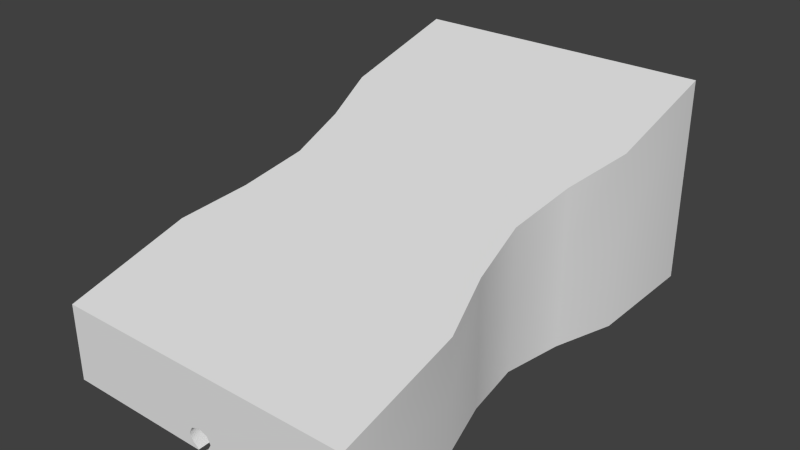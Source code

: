 # Source: sharpener.blend  (saved by Blender 2.72.0; exported with 4.5.12 LTS)
import bpy
from mathutils import Matrix  # noqa: F401  (used for matrix-valued properties, if any)

bpy.ops.wm.read_factory_settings(use_empty=True)
scene = bpy.context.scene
scene.name = 'Scene'

# ---- collections
col_collection_1 = bpy.data.collections.new('Collection 1'); scene.collection.children.link(col_collection_1)

# ---- node groups
ng_auto_smooth = bpy.data.node_groups.new('Auto Smooth', 'GeometryNodeTree')
_s = ng_auto_smooth.interface.new_socket(name='Geometry', in_out='OUTPUT', socket_type='NodeSocketGeometry')
_s = ng_auto_smooth.interface.new_socket(name='Geometry', in_out='INPUT', socket_type='NodeSocketGeometry')
_s = ng_auto_smooth.interface.new_socket(name='Angle', in_out='INPUT', socket_type='NodeSocketFloat')
_s.subtype = 'ANGLE'
_s.min_value = 0.0
_s.max_value = 3.142
ng_auto_smooth.is_modifier = True
_N = ng_auto_smooth.nodes; _L = ng_auto_smooth.links
n0 = _N.new('NodeGroupOutput'); n0.name = 'Group Output'; n0.location = (480, -100)
n1 = _N.new('NodeGroupInput'); n1.name = 'Group Input'; n1.location = (-420, -300)
n2 = _N.new('NodeGroupInput'); n2.name = 'Group Input.001'; n2.location = (-60, -100)
n3 = _N.new('GeometryNodeSetShadeSmooth'); n3.name = 'Set Shade Smooth'; n3.location = (120, -100)
n3.domain = 'EDGE'
n4 = _N.new('GeometryNodeSetShadeSmooth'); n4.name = 'Set Shade Smooth.001'; n4.location = (300, -100)
n5 = _N.new('GeometryNodeInputMeshEdgeAngle'); n5.name = 'Edge Angle'; n5.location = (-420, -220)
n6 = _N.new('GeometryNodeInputEdgeSmooth'); n6.name = 'Is Edge Smooth'; n6.location = (-60, -160)
n7 = _N.new('GeometryNodeInputShadeSmooth'); n7.name = 'Is Face Smooth'; n7.location = (-240, -340)
n8 = _N.new('FunctionNodeBooleanMath'); n8.name = 'Boolean Math'; n8.location = (-60, -220)
n9 = _N.new('FunctionNodeCompare'); n9.name = 'Compare'; n9.location = (-240, -180)
n9.operation = 'LESS_EQUAL'
_L.new(n5.outputs[0], n9.inputs[0])
_L.new(n4.outputs[0], n0.inputs[0])
_L.new(n1.outputs[1], n9.inputs[1])
_L.new(n9.outputs[0], n8.inputs[0])
_L.new(n7.outputs[0], n8.inputs[1])
_L.new(n2.outputs[0], n3.inputs[0])
_L.new(n6.outputs[0], n3.inputs[1])
_L.new(n3.outputs[0], n4.inputs[0])
_L.new(n8.outputs[0], n3.inputs[2])
n0.is_active_output = True

# ---- world
world_world = bpy.data.worlds.new('World'); scene.world = world_world
world_world.color = (0.05088, 0.05088, 0.05088)
world_world.use_sun_shadow = False
world_world.sun_shadow_jitter_overblur = 0.0
world_world.cycles.sampling_method = 'MANUAL'
world_world.cycles.sample_map_resolution = 256

# ---- meshes
me_cube_001 = bpy.data.meshes.new('Cube.001')
me_cube_001.from_pydata([(-0.6236, -1.0, -0.4878), (-0.6236, 1.0, -0.4878), (0.6236, 1.0, -0.4878), (0.6236, -1.0, -0.4878), (-0.6236, -1.0, -0.1774), (-0.6236, 1.0, 0.3638), (0.6236, 1.0, 0.3638), (0.6236, -1.0, -0.1774), (-0.5041, 0.0, 0.09346), (-0.5041, 0.0, -0.4878), (0.5041, 0.0, 0.09346), (0.5041, 0.0, -0.4878), (-0.6236, -0.5, -0.4878), (0.6236, -0.5, -0.04173), (-0.6236, -0.5, -0.04173), (0.6236, -0.5, -0.4878), (-0.6236, 0.5, 0.2286), (0.6236, 0.5, -0.4878), (-0.6236, 0.5, -0.4878), (0.6236, 0.5, 0.2286), (-0.5453, 0.25, -0.4878), (0.5453, 0.25, 0.1611), (-0.5453, 0.25, 0.1611), (0.5453, 0.25, -0.4878), (-0.5453, -0.25, 0.02586), (0.5453, -0.25, -0.4878), (-0.5453, -0.25, -0.4878), (0.5453, -0.25, 0.02586), (0.0, 1.0, 0.3638), (0.0, -1.0, -0.1774), (-0.6236, -1.0, -0.3308), (0.0, 0.0, 0.09346), (0.2352, -5.96e-08, -0.2521), (0.0, -0.5, -0.04173), (0.0, 0.5, 0.2286), (0.0, 0.25, 0.1611), (0.2969, 0.3333, -0.19), (0.0, -0.25, 0.02586), (0.112, -0.6667, -0.3762), (-0.6236, 1.0, -0.06196), (0.6236, 1.0, -0.06196), (0.6236, -1.0, -0.3308), (-0.5041, 0.0, -0.1971), (0.5041, 0.0, -0.1971), (0.6236, -0.5, -0.2647), (-0.6236, -0.5, -0.2647), (-0.6236, 0.5, -0.1296), (0.6236, 0.5, -0.1296), (0.5453, 0.25, -0.1633), (-0.5453, 0.25, -0.1633), (-0.5453, -0.25, -0.2309), (0.5453, -0.25, -0.2309), (0.371, 1.0, -0.3029), (-0.2069, 0.3333, -0.02402), (8.399e-07, 1.0, 0.3017), (0.4092, 1.0, -0.03459), (-0.4219, 1.0, -0.04159), (-0.3606, 1.0, -0.2944), (0.288, 1.0, 0.1976), (-0.2983, 1.0, 0.1966), (0.09, 1.0, -0.4878), (-0.09, 1.0, -0.4878), (-0.06768, 0.0, -0.4878), (0.06768, 0.0, -0.4878), (0.1736, -0.3333, -0.3142), (-0.09, 0.5, -0.4878), (0.09, 0.5, -0.4878), (-0.07687, 0.25, -0.4878), (0.07687, 0.25, -0.4878), (0.3366, 1.0, -0.277), (0.0002718, 1.0, 0.2718), (0.371, 1.0, -0.02926), (-0.3662, 1.0, -0.0301), (-0.3328, 1.0, -0.2747), (0.2551, 1.0, 0.1743), (-0.2525, 1.0, 0.1722), (0.09759, 1.0, -0.4682), (-0.09804, 1.0, -0.4667), (-0.1639, -5.96e-08, -0.1206), (-0.121, -0.3333, -0.2173), (-0.07803, -0.6667, -0.3139), (0.04134, -0.5, -0.4878), (-0.04134, -0.5, -0.4878), (0.05699, -0.25, -0.4878), (-0.05699, -0.25, -0.4878), (0.3585, 0.6667, -0.1279), (0.03782, -1.0, -0.4678), (2.02e-10, -1.0, -0.3948), (0.05428, -1.0, -0.4378), (-0.05428, -1.0, -0.4378), (-0.03782, -1.0, -0.4678), (0.03782, -1.0, -0.4079), (-0.03782, -1.0, -0.4079), (0.01079, -1.0, -0.4882), (-0.01079, -1.0, -0.4882), (0.03509, -1.0, -0.4661), (1.874e-10, -1.0, -0.3984), (0.05035, -1.0, -0.4383), (-0.05035, -1.0, -0.4383), (-0.03509, -1.0, -0.4661), (0.03509, -1.0, -0.4105), (-0.03509, -1.0, -0.4105), (0.01001, -1.0, -0.4851), (-0.01001, -1.0, -0.4851), (-0.2498, 0.6667, 0.0726), (-0.07803, -0.6667, -0.4386), (-0.121, -0.3333, -0.4111), (-0.1639, -5.96e-08, -0.3835), (-0.2069, 0.3333, -0.356), (-0.2498, 0.6667, -0.3285), (0.07803, -0.6667, -0.4386), (0.121, -0.3333, -0.4111), (0.1639, -5.96e-08, -0.3835), (0.2069, 0.3333, -0.356), (0.2498, 0.6667, -0.3285), (-0.112, -0.6667, -0.3762), (-0.1736, -0.3333, -0.3142), (-0.2352, -5.96e-08, -0.2521), (-0.2969, 0.3333, -0.19), (-0.3585, 0.6667, -0.1279), (0.07125, 0.4969, -0.4649), (0.059, 0.2329, -0.4689), (0.04675, -5.96e-08, -0.473), (0.0345, -0.2329, -0.477), (0.02225, -0.4969, -0.481), (4.167e-10, -0.6667, -0.2867), (6.461e-10, -0.3333, -0.1751), (8.754e-10, -5.96e-08, -0.06344), (1.105e-09, 0.3333, 0.04821), (1.334e-09, 0.6667, 0.1599), (-0.02225, -0.4969, -0.481), (-0.0345, -0.2329, -0.477), (-0.04675, -5.96e-08, -0.473), (-0.059, 0.2329, -0.4689), (-0.07125, 0.4969, -0.4649), (0.07803, -0.6667, -0.3139), (0.121, -0.3333, -0.2173), (0.1639, -5.96e-08, -0.1206), (0.2069, 0.3333, -0.02402), (0.2498, 0.6667, 0.0726), (0.01045, 1.0, -0.4865), (0.01045, 0.0, -0.4865), (0.01045, 0.5, -0.4865), (0.01045, 0.25, -0.4865), (0.02914, 1.0, -0.4733), (0.01045, -0.5, -0.4865), (0.01045, -0.25, -0.4865), (0.02257, 0.4969, -0.4671), (0.02043, 0.2329, -0.4705), (0.01829, -5.96e-08, -0.4739), (0.01616, -0.2329, -0.4774), (0.01402, -0.4969, -0.4808)], [], [(46, 39, 1, 18), (6, 40, 55, 58), (44, 41, 3, 15), (80, 101, 98, 115), (34, 28, 5, 16), (50, 42, 9, 26), (48, 43, 11, 23), (9, 20, 67, 62), (37, 31, 8, 24), (51, 44, 15, 25), (110, 95, 97, 38), (12, 26, 84, 82), (29, 33, 14, 4), (49, 46, 18, 20), (20, 18, 65, 67), (35, 34, 16, 22), (40, 47, 17, 2), (47, 48, 23, 17), (42, 49, 20, 9), (68, 66, 17, 23), (31, 35, 22, 8), (45, 50, 26, 12), (125, 96, 101, 80), (33, 37, 24, 14), (43, 51, 25, 11), (135, 100, 96, 125), (19, 6, 28, 34), (63, 68, 23, 11), (27, 10, 31, 37), (38, 97, 100, 135), (7, 13, 33, 29), (21, 19, 34, 35), (10, 21, 35, 31), (81, 83, 25, 15), (13, 27, 37, 33), (16, 5, 39, 46), (13, 7, 41, 44), (26, 9, 62, 84), (24, 8, 42, 50), (21, 10, 43, 48), (27, 13, 44, 51), (124, 102, 95, 110), (22, 16, 46, 49), (6, 19, 47, 40), (19, 21, 48, 47), (8, 22, 49, 42), (14, 24, 50, 45), (10, 27, 51, 43), (25, 83, 63, 11), (2, 52, 55, 40), (66, 60, 2, 17), (18, 1, 61, 65), (28, 6, 58, 54), (5, 28, 54, 59), (39, 5, 59, 56), (1, 39, 56, 57), (57, 61, 1), (52, 2, 60), (56, 59, 75, 72), (54, 58, 74, 70), (52, 60, 76, 69), (61, 57, 73, 77), (55, 52, 69, 71), (57, 56, 72, 73), (58, 55, 71, 74), (59, 54, 70, 75), (29, 87, 91, 7), (4, 92, 87, 29), (4, 14, 45, 30), (7, 91, 88, 41), (3, 41, 88, 86), (30, 45, 12, 0), (89, 98, 101, 92), (87, 96, 100, 91), (86, 95, 102, 93), (94, 103, 99, 90), (88, 97, 95, 86), (90, 99, 98, 89), (91, 100, 97, 88), (92, 101, 96, 87), (93, 81, 15, 3), (0, 90, 89, 30), (0, 12, 82, 94), (30, 89, 92, 4), (90, 0, 94), (86, 93, 3), (115, 98, 99, 105), (105, 99, 103, 130), (75, 104, 119, 72), (104, 53, 118, 119), (53, 78, 117, 118), (78, 79, 116, 117), (79, 80, 115, 116), (69, 114, 85, 71), (114, 113, 36, 85), (113, 112, 32, 36), (112, 111, 64, 32), (111, 110, 38, 64), (70, 129, 104, 75), (129, 128, 53, 104), (128, 127, 78, 53), (127, 126, 79, 78), (126, 125, 80, 79), (74, 139, 129, 70), (139, 138, 128, 129), (138, 137, 127, 128), (137, 136, 126, 127), (136, 135, 125, 126), (71, 85, 139, 74), (85, 36, 138, 139), (36, 32, 137, 138), (32, 64, 136, 137), (64, 38, 135, 136), (76, 120, 114, 69), (120, 121, 113, 114), (121, 122, 112, 113), (122, 123, 111, 112), (123, 124, 110, 111), (72, 119, 109, 73), (119, 118, 108, 109), (118, 117, 107, 108), (117, 116, 106, 107), (116, 115, 105, 106), (73, 109, 134, 77), (109, 108, 133, 134), (108, 107, 132, 133), (107, 106, 131, 132), (106, 105, 130, 131), (121, 120, 147, 148), (122, 121, 148, 149), (123, 122, 149, 150), (124, 123, 150, 151), (81, 124, 151, 145), (102, 124, 81, 93), (103, 94, 82, 130), (84, 131, 130, 82), (62, 132, 131, 84), (67, 133, 132, 62), (65, 134, 133, 67), (61, 77, 134, 65), (142, 147, 144, 140), (143, 148, 147, 142), (141, 149, 148, 143), (146, 150, 149, 141), (145, 151, 150, 146), (120, 76, 144, 147), (83, 81, 145, 146), (63, 83, 146, 141), (76, 60, 140, 144), (68, 63, 141, 143), (66, 68, 143, 142), (60, 66, 142, 140)])
me_cube_001.polygons.foreach_set('use_smooth', [True] * 152)
_k = set([(0, 12), (0, 30), (0, 94), (1, 18), (1, 39), (1, 61), (2, 17), (2, 40), (2, 60), (3, 15), (3, 41), (3, 93), (4, 14), (4, 29), (4, 30), (5, 16), (5, 28), (5, 39), (6, 19), (6, 28), (6, 40), (7, 13), (7, 29), (7, 41), (8, 22), (8, 24), (9, 20), (9, 26), (10, 21), (10, 27), (11, 23), (11, 25), (12, 26), (13, 27), (14, 24), (15, 25), (16, 22), (17, 23), (18, 20), (19, 21), (60, 140), (61, 65), (61, 77), (62, 67), (62, 84), (65, 67), (69, 71), (69, 76), (70, 74), (70, 75), (71, 74), (72, 73), (72, 75), (73, 77), (76, 144), (77, 134), (81, 93), (81, 124), (81, 145), (82, 84), (82, 94), (93, 102), (94, 103), (95, 97), (95, 102), (96, 100), (96, 101), (97, 100), (98, 99), (98, 101), (99, 103), (102, 124), (103, 130), (124, 151), (130, 131), (131, 132), (132, 133), (133, 134), (140, 142), (140, 144), (141, 143), (141, 146), (142, 143), (144, 147), (145, 146), (145, 151), (147, 148), (148, 149), (149, 150), (150, 151)])
me_cube_001.attributes.new('sharp_edge', 'BOOLEAN', 'EDGE').data.foreach_set('value', [ (min(e.vertices), max(e.vertices)) in _k for e in me_cube_001.edges])
_uv = me_cube_001.uv_layers.new(name='UVMap')
_uv.uv.foreach_set('vector', [0.658, 0.6132, 0.6418, 0.4929, 0.7442, 0.4929, 0.7442, 0.6132, 0.604, 0.3834, 0.604, 0.281, 0.6556, 0.2875, 0.6847, 0.3434, 0.8235, 0.8666, 0.8076, 0.9868, 0.7699, 0.9868, 0.7699, 0.8666, 0.105, 0.06973, 0.02439, 0.0436, 0.02538, 0.03597, 0.1072, 0.05266, 0.3797, 0.667, 0.5043, 0.667, 0.5043, 0.817, 0.3797, 0.817, 0.6824, 0.7981, 0.6743, 0.7371, 0.7442, 0.7371, 0.7442, 0.7981, 0.8479, 0.6817, 0.8398, 0.7426, 0.7699, 0.7426, 0.7699, 0.6817, 0.7592, 0.02901, 0.8194, 0.01911, 0.8194, 0.1318, 0.7592, 0.134, 0.1929, 0.667, 0.2552, 0.667, 0.2552, 0.7882, 0.1929, 0.7981, 0.8316, 0.8036, 0.8235, 0.8666, 0.7699, 0.8666, 0.7699, 0.8036, 0.06235, 0.1285, 0.005262, 0.06996, 0.01143, 0.06537, 0.07615, 0.1182, 0.639, 0.0002674, 0.6991, 0.01911, 0.6991, 0.1365, 0.639, 0.1403, 0.005989, 0.667, 0.1306, 0.667, 0.1306, 0.817, 0.005989, 0.817, 0.6661, 0.6762, 0.658, 0.6132, 0.7442, 0.6132, 0.7442, 0.6762, 0.8194, 0.01911, 0.8795, 0.0002674, 0.8795, 0.1286, 0.8194, 0.1318, 0.3174, 0.667, 0.3797, 0.667, 0.3797, 0.817, 0.3174, 0.7981, 0.8723, 0.4984, 0.856, 0.6187, 0.7699, 0.6187, 0.7699, 0.4984, 0.856, 0.6187, 0.8479, 0.6817, 0.7699, 0.6817, 0.7699, 0.6187, 0.6743, 0.7371, 0.6661, 0.6762, 0.7442, 0.6762, 0.7442, 0.7371, 0.3144, 0.8544, 0.3746, 0.8576, 0.3746, 0.9859, 0.3144, 0.967, 0.2552, 0.667, 0.3174, 0.667, 0.3174, 0.7981, 0.2552, 0.7882, 0.6905, 0.8611, 0.6824, 0.7981, 0.7442, 0.7981, 0.7442, 0.8611, 0.09838, 0.08861, 0.02139, 0.05209, 0.02439, 0.0436, 0.105, 0.06973, 0.1306, 0.667, 0.1929, 0.667, 0.1929, 0.7981, 0.1306, 0.817, 0.8398, 0.7426, 0.8316, 0.8036, 0.7699, 0.8036, 0.7699, 0.7426, 0.08797, 0.1057, 0.01672, 0.05977, 0.02139, 0.05209, 0.09838, 0.08861, 0.3797, 0.517, 0.5043, 0.517, 0.5043, 0.667, 0.3797, 0.667, 0.2543, 0.8522, 0.3144, 0.8544, 0.3144, 0.967, 0.2543, 0.9571, 0.1929, 0.5358, 0.2552, 0.5457, 0.2552, 0.667, 0.1929, 0.667, 0.07615, 0.1182, 0.01143, 0.06537, 0.01672, 0.05977, 0.08797, 0.1057, 0.005989, 0.517, 0.1306, 0.517, 0.1306, 0.667, 0.005989, 0.667, 0.3174, 0.5358, 0.3797, 0.517, 0.3797, 0.667, 0.3174, 0.667, 0.2552, 0.5457, 0.3174, 0.5358, 0.3174, 0.667, 0.2552, 0.667, 0.1341, 0.8458, 0.1942, 0.8496, 0.1942, 0.967, 0.1341, 0.9859, 0.1306, 0.517, 0.1929, 0.5358, 0.1929, 0.667, 0.1306, 0.667, 0.5719, 0.6132, 0.5393, 0.4929, 0.6418, 0.4929, 0.658, 0.6132, 0.8771, 0.8666, 0.8445, 0.9868, 0.8076, 0.9868, 0.8235, 0.8666, 0.6991, 0.01911, 0.7592, 0.02901, 0.7592, 0.134, 0.6991, 0.1365, 0.6206, 0.7981, 0.6044, 0.7371, 0.6743, 0.7371, 0.6824, 0.7981, 0.9259, 0.6817, 0.9096, 0.7426, 0.8398, 0.7426, 0.8479, 0.6817, 0.8934, 0.8036, 0.8771, 0.8666, 0.8235, 0.8666, 0.8316, 0.8036, 0.07251, 0.1719, -0.0009322, 0.0744, 0.005262, 0.06996, 0.06235, 0.1285, 0.5881, 0.6762, 0.5719, 0.6132, 0.658, 0.6132, 0.6661, 0.6762, 0.9747, 0.4984, 0.9422, 0.6187, 0.856, 0.6187, 0.8723, 0.4984, 0.9422, 0.6187, 0.9259, 0.6817, 0.8479, 0.6817, 0.856, 0.6187, 0.6044, 0.7371, 0.5881, 0.6762, 0.6661, 0.6762, 0.6743, 0.7371, 0.6369, 0.8611, 0.6206, 0.7981, 0.6824, 0.7981, 0.6905, 0.8611, 0.9096, 0.7426, 0.8934, 0.8036, 0.8316, 0.8036, 0.8398, 0.7426, 0.1942, 0.967, 0.1942, 0.8496, 0.2543, 0.8522, 0.2543, 0.9571, 0.604, 0.1785, 0.6648, 0.223, 0.6556, 0.2875, 0.604, 0.281, 0.3746, 0.8576, 0.4948, 0.8576, 0.4948, 0.9859, 0.3746, 0.9859, 0.8795, 0.0002674, 0.9997, 0.0002675, 0.9997, 0.1286, 0.8795, 0.1286, 0.754, 0.3834, 0.604, 0.3834, 0.6847, 0.3434, 0.754, 0.3684, 0.904, 0.3834, 0.754, 0.3834, 0.754, 0.3684, 0.8258, 0.3431, 0.904, 0.281, 0.904, 0.3834, 0.8258, 0.3431, 0.8555, 0.2859, 0.904, 0.1785, 0.904, 0.281, 0.8555, 0.2859, 0.8407, 0.2251, 0.8407, 0.2251, 0.7757, 0.1785, 0.904, 0.1785, 0.6648, 0.223, 0.604, 0.1785, 0.7324, 0.1785, 0.8555, 0.2859, 0.8258, 0.3431, 0.8147, 0.3373, 0.8421, 0.2886, 0.754, 0.3684, 0.6847, 0.3434, 0.6927, 0.3378, 0.754, 0.3612, 0.6648, 0.223, 0.7324, 0.1785, 0.7305, 0.1833, 0.6731, 0.2292, 0.7757, 0.1785, 0.8407, 0.2251, 0.8341, 0.2298, 0.7776, 0.1836, 0.6556, 0.2875, 0.6648, 0.223, 0.6731, 0.2292, 0.6648, 0.2888, 0.8407, 0.2251, 0.8555, 0.2859, 0.8421, 0.2886, 0.8341, 0.2298, 0.6847, 0.3434, 0.6556, 0.2875, 0.6648, 0.2888, 0.6927, 0.3378, 0.8258, 0.3431, 0.754, 0.3684, 0.754, 0.3612, 0.8147, 0.3373, 0.1056, 0.4127, 0.1441, 0.3773, 0.1526, 0.3819, 0.207, 0.5232, 0.004149, 0.3022, 0.1403, 0.3685, 0.1441, 0.3773, 0.1056, 0.4127, 0.6695, 0.9813, 0.6369, 0.8611, 0.6905, 0.8611, 0.7064, 0.9813, 0.207, 0.5232, 0.1526, 0.3819, 0.1606, 0.38, 0.2342, 0.4982, 0.262, 0.4727, 0.2342, 0.4982, 0.1606, 0.38, 0.1632, 0.3722, 0.7064, 0.9813, 0.6905, 0.8611, 0.7442, 0.8611, 0.7442, 0.9813, 0.1429, 0.3607, 0.1436, 0.3613, 0.1412, 0.3686, 0.1403, 0.3685, 0.1441, 0.3773, 0.1447, 0.3768, 0.1526, 0.381, 0.1526, 0.3819, 0.1632, 0.3722, 0.1624, 0.372, 0.1617, 0.3644, 0.1624, 0.3641, 0.1589, 0.3602, 0.1585, 0.3609, 0.151, 0.3595, 0.1509, 0.3588, 0.1606, 0.38, 0.16, 0.3792, 0.1624, 0.372, 0.1632, 0.3722, 0.1509, 0.3588, 0.151, 0.3595, 0.1436, 0.3613, 0.1429, 0.3607, 0.1526, 0.3819, 0.1526, 0.381, 0.16, 0.3792, 0.1606, 0.38, 0.1403, 0.3685, 0.1412, 0.3686, 0.1447, 0.3768, 0.1441, 0.3773, 0.0138, 0.8385, 0.1341, 0.8458, 0.1341, 0.9859, 0.0138, 0.9859, 0.05914, 0.2517, 0.1509, 0.3588, 0.1429, 0.3607, 0.03133, 0.2773, 0.5187, 0.0002674, 0.639, 0.0002674, 0.639, 0.1403, 0.5187, 0.1477, 0.03133, 0.2773, 0.1429, 0.3607, 0.1403, 0.3685, 0.004149, 0.3022, 0.1509, 0.3588, 0.05914, 0.2517, 0.1589, 0.3602, 0.1632, 0.3722, 0.1624, 0.3641, 0.262, 0.4727, 0.1072, 0.05266, 0.02538, 0.03597, 0.02503, 0.02828, 0.1065, 0.03547, 0.1065, 0.03547, 0.02503, 0.02828, 0.02455, 0.02068, 0.1465, 0.01591, 0.5004, 0.2064, 0.4239, 0.1742, 0.4309, 0.1213, 0.5084, 0.1504, 0.4239, 0.1742, 0.3454, 0.1482, 0.3516, 0.1035, 0.4309, 0.1213, 0.3454, 0.1482, 0.2658, 0.122, 0.2706, 0.08629, 0.3516, 0.1035, 0.2658, 0.122, 0.1856, 0.09586, 0.189, 0.06939, 0.2706, 0.08629, 0.1856, 0.09586, 0.105, 0.06973, 0.1072, 0.05266, 0.189, 0.06939, 0.3611, 0.4089, 0.2924, 0.3599, 0.3344, 0.3257, 0.4063, 0.3675, 0.2924, 0.3599, 0.2342, 0.3031, 0.2702, 0.2754, 0.3344, 0.3257, 0.2342, 0.3031, 0.1767, 0.2453, 0.2056, 0.2235, 0.2702, 0.2754, 0.1767, 0.2453, 0.1195, 0.187, 0.1409, 0.171, 0.2056, 0.2235, 0.1195, 0.187, 0.06235, 0.1285, 0.07615, 0.1182, 0.1409, 0.171, 0.4799, 0.2691, 0.4037, 0.2333, 0.4239, 0.1742, 0.5004, 0.2064, 0.4037, 0.2333, 0.328, 0.1975, 0.3454, 0.1482, 0.4239, 0.1742, 0.328, 0.1975, 0.2519, 0.1614, 0.2658, 0.122, 0.3454, 0.1482, 0.2519, 0.1614, 0.1753, 0.1251, 0.1856, 0.09586, 0.2658, 0.122, 0.1753, 0.1251, 0.09838, 0.08861, 0.105, 0.06973, 0.1856, 0.09586, 0.4448, 0.3252, 0.371, 0.2865, 0.4037, 0.2333, 0.4799, 0.2691, 0.371, 0.2865, 0.301, 0.2422, 0.328, 0.1975, 0.4037, 0.2333, 0.301, 0.2422, 0.2302, 0.1971, 0.2519, 0.1614, 0.328, 0.1975, 0.2302, 0.1971, 0.1592, 0.1515, 0.1753, 0.1251, 0.2519, 0.1614, 0.1592, 0.1515, 0.08797, 0.1057, 0.09838, 0.08861, 0.1753, 0.1251, 0.4063, 0.3675, 0.3344, 0.3257, 0.371, 0.2865, 0.4448, 0.3252, 0.3344, 0.3257, 0.2702, 0.2754, 0.301, 0.2422, 0.371, 0.2865, 0.2702, 0.2754, 0.2056, 0.2235, 0.2302, 0.1971, 0.301, 0.2422, 0.2056, 0.2235, 0.1409, 0.171, 0.1592, 0.1515, 0.2302, 0.1971, 0.1409, 0.171, 0.07615, 0.1182, 0.08797, 0.1057, 0.1592, 0.1515, 0.3021, 0.4544, 0.2242, 0.36, 0.2924, 0.3599, 0.3611, 0.4089, 0.2242, 0.36, 0.1836, 0.3102, 0.2342, 0.3031, 0.2924, 0.3599, 0.1836, 0.3102, 0.1478, 0.2663, 0.1767, 0.2453, 0.2342, 0.3031, 0.1478, 0.2663, 0.1123, 0.2221, 0.1195, 0.187, 0.1767, 0.2453, 0.1123, 0.2221, 0.07251, 0.1719, 0.06235, 0.1285, 0.1195, 0.187, 0.5084, 0.1504, 0.4309, 0.1213, 0.4309, 0.06739, 0.512, 0.08989, 0.4309, 0.1213, 0.3516, 0.1035, 0.3503, 0.05819, 0.4309, 0.06739, 0.3516, 0.1035, 0.2706, 0.08629, 0.2692, 0.05018, 0.3503, 0.05819, 0.2706, 0.08629, 0.189, 0.06939, 0.1879, 0.0427, 0.2692, 0.05018, 0.189, 0.06939, 0.1072, 0.05266, 0.1065, 0.03547, 0.1879, 0.0427, 0.512, 0.08989, 0.4309, 0.06739, 0.3881, 0.01449, 0.5105, 0.01602, 0.4309, 0.06739, 0.3503, 0.05819, 0.3239, 0.0144, 0.3881, 0.01449, 0.3503, 0.05819, 0.2692, 0.05018, 0.2672, 0.01451, 0.3239, 0.0144, 0.2692, 0.05018, 0.1879, 0.0427, 0.2106, 0.01489, 0.2672, 0.01451, 0.1879, 0.0427, 0.1065, 0.03547, 0.1465, 0.01591, 0.2106, 0.01489, 0.6355, 0.4364, 0.6991, 0.4366, 0.6985, 0.4483, 0.6351, 0.4457, 0.5794, 0.4366, 0.6355, 0.4364, 0.6351, 0.4457, 0.5791, 0.4434, 0.5233, 0.4367, 0.5794, 0.4366, 0.5791, 0.4434, 0.5231, 0.4411, 0.4598, 0.4365, 0.5233, 0.4367, 0.5231, 0.4411, 0.4597, 0.4385, 0.504, 0.479, 0.4994, 0.4806, 0.4974, 0.4806, 0.4966, 0.479, 0.4597, 0.4639, 0.5687, 0.4617, 0.5682, 0.4661, 0.4597, 0.4658, 0.4801, 0.4036, 0.4801, 0.4015, 0.5988, 0.4016, 0.5993, 0.4064, 0.6581, 0.4008, 0.6619, 0.4068, 0.5993, 0.4064, 0.5988, 0.4016, 0.7174, 0.401, 0.7171, 0.407, 0.6619, 0.4068, 0.6581, 0.4008, 0.7766, 0.4012, 0.7724, 0.4072, 0.7171, 0.407, 0.7174, 0.401, 0.8359, 0.4008, 0.835, 0.4077, 0.7724, 0.4072, 0.7766, 0.4012, 0.9544, 0.4012, 0.9543, 0.4065, 0.835, 0.4077, 0.8359, 0.4008, 0.7001, 0.4589, 0.6995, 0.4534, 0.8205, 0.4557, 0.8204, 0.4612, 0.64, 0.458, 0.636, 0.4534, 0.6995, 0.4534, 0.7001, 0.4589, 0.5799, 0.4571, 0.58, 0.4535, 0.636, 0.4534, 0.64, 0.458, 0.5198, 0.4562, 0.5239, 0.4536, 0.58, 0.4535, 0.5799, 0.4571, 0.4597, 0.4553, 0.4604, 0.4536, 0.5239, 0.4536, 0.5198, 0.4562, 0.6991, 0.4366, 0.8203, 0.4364, 0.8194, 0.4529, 0.6985, 0.4483, 0.1942, 0.8496, 0.1341, 0.8458, 0.1341, 0.8384, 0.1942, 0.8384, 0.2543, 0.8522, 0.1942, 0.8496, 0.1942, 0.8384, 0.2543, 0.8384, 0.4809, 0.4688, 0.4787, 0.4734, 0.4597, 0.4717, 0.4644, 0.4688, 0.3144, 0.8544, 0.2543, 0.8522, 0.2543, 0.8384, 0.3144, 0.8384, 0.3746, 0.8576, 0.3144, 0.8544, 0.3144, 0.8384, 0.3746, 0.8384, 0.4948, 0.8576, 0.3746, 0.8576, 0.3746, 0.8384, 0.4948, 0.8384])
me_cube_001.use_remesh_preserve_volume = False
me_cube_001.use_remesh_preserve_attributes = False
me_cube_001.use_mirror_vertex_groups = False
me_cube_001.update()

# ---- objects
ob_cube = bpy.data.objects.new('Cube', me_cube_001)

# ---- transforms, parenting, visibility, modifiers, constraints
ob_cube.location = (0.0, 0.0, 0.0)
ob_cube.lineart.crease_threshold = 0.0
_m = ob_cube.modifiers.new('Auto Smooth', 'NODES')
_m.node_group = ng_auto_smooth
_gi = [s.identifier for s in ng_auto_smooth.interface.items_tree if s.item_type == 'SOCKET' and s.in_out == 'INPUT']
_m[_gi[1]] = 3.142  # Angle

# ---- collection membership
col_collection_1.objects.link(ob_cube)

# ---- scene / render settings (as saved in the file)
scene.frame_start = 1; scene.frame_end = 250; scene.frame_set(1)
scene.render.engine = 'BLENDER_EEVEE_NEXT'
scene.render.resolution_percentage = 50
scene.render.dither_intensity = 0.0
scene.cycles.use_denoising = False
scene.cycles.samples = 10
scene.cycles.sampling_pattern = 'TABULATED_SOBOL'
scene.cycles.light_sampling_threshold = 0.0
scene.cycles.use_adaptive_sampling = False
scene.cycles.use_light_tree = False
scene.cycles.blur_glossy = 0.0
scene.cycles.pixel_filter_type = 'GAUSSIAN'
scene.cycles.sample_clamp_indirect = 0.0
scene.view_settings.view_transform = 'Standard'
bpy.context.view_layer.update()

# ---- added for rendering (the .blend has no active camera and no usable light): camera, sun
cam_auto = bpy.data.cameras.new('AutoCamera')
cam_auto.lens = 50.0
cam_auto.sensor_width = 36.0
cam_auto.clip_end = 1000.0
ob_auto_camera = bpy.data.objects.new('AutoCamera', cam_auto)
scene.collection.objects.link(ob_auto_camera)
ob_auto_camera.location = (2.31892, -2.78271, 1.79294)
ob_auto_camera.rotation_euler = (1.09748, -7.21219e-08, 0.694738)
scene.camera = ob_auto_camera
light_auto_sun = bpy.data.lights.new('AutoSun', 'SUN')
light_auto_sun.energy = 3.0
light_auto_sun.angle = 0.0523599
ob_auto_sun = bpy.data.objects.new('AutoSun', light_auto_sun)
scene.collection.objects.link(ob_auto_sun)
ob_auto_sun.rotation_euler = (0.872665, 0.174533, 0.523599)
bpy.context.view_layer.update()
